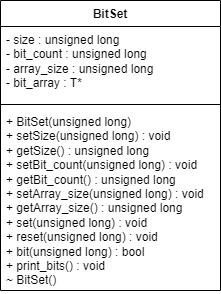

The diagram above was exported from draw.io. Its source (the exported page's mxGraphModel, read from the mxfile embedded in the PNG):
<mxGraphModel dx="1434" dy="796" grid="1" gridSize="10" guides="1" tooltips="1" connect="1" arrows="1" fold="1" page="1" pageScale="1" pageWidth="827" pageHeight="1169" math="0" shadow="0">
  <root>
    <mxCell id="WIyWlLk6GJQsqaUBKTNV-0" />
    <mxCell id="WIyWlLk6GJQsqaUBKTNV-1" parent="WIyWlLk6GJQsqaUBKTNV-0" />
    <mxCell id="t3b6Q5HkLVcCKv3l5xJR-9" value="BitSet" style="swimlane;fontStyle=1;align=center;verticalAlign=top;childLayout=stackLayout;horizontal=1;startSize=26;horizontalStack=0;resizeParent=1;resizeParentMax=0;resizeLast=0;collapsible=1;marginBottom=0;whiteSpace=wrap;html=1;" vertex="1" parent="WIyWlLk6GJQsqaUBKTNV-1">
      <mxGeometry x="240" y="200" width="220" height="290" as="geometry" />
    </mxCell>
    <mxCell id="t3b6Q5HkLVcCKv3l5xJR-10" value="- size : unsigned long&lt;br&gt;- bit_count : unsigned long&lt;br&gt;- array_size : unsigned long&lt;br&gt;- bit_array : T*" style="text;strokeColor=none;fillColor=none;align=left;verticalAlign=top;spacingLeft=4;spacingRight=4;overflow=hidden;rotatable=0;points=[[0,0.5],[1,0.5]];portConstraint=eastwest;whiteSpace=wrap;html=1;" vertex="1" parent="t3b6Q5HkLVcCKv3l5xJR-9">
      <mxGeometry y="26" width="220" height="74" as="geometry" />
    </mxCell>
    <mxCell id="t3b6Q5HkLVcCKv3l5xJR-11" value="" style="line;strokeWidth=1;fillColor=none;align=left;verticalAlign=middle;spacingTop=-1;spacingLeft=3;spacingRight=3;rotatable=0;labelPosition=right;points=[];portConstraint=eastwest;strokeColor=inherit;" vertex="1" parent="t3b6Q5HkLVcCKv3l5xJR-9">
      <mxGeometry y="100" width="220" height="8" as="geometry" />
    </mxCell>
    <mxCell id="t3b6Q5HkLVcCKv3l5xJR-12" value="+ BitSet(unsigned long)&lt;br&gt;+ setSize(unsigned long) : void&lt;br&gt;+ getSize() : unsigned long&lt;br&gt;+ setBit_count(unsigned long) : void&lt;br&gt;+ getBit_count() : unsigned long&lt;br&gt;+ setArray_size(unsigned long) : void&lt;br&gt;+ getArray_size() : unsigned long&lt;br&gt;+ set(unsigned long) : void&lt;br&gt;+ reset(unsigned long) : void&lt;br&gt;+ bit(unsigned long) : bool&lt;br&gt;+ print_bits() : void&lt;br&gt;~ BitSet()" style="text;strokeColor=none;fillColor=none;align=left;verticalAlign=top;spacingLeft=4;spacingRight=4;overflow=hidden;rotatable=0;points=[[0,0.5],[1,0.5]];portConstraint=eastwest;whiteSpace=wrap;html=1;" vertex="1" parent="t3b6Q5HkLVcCKv3l5xJR-9">
      <mxGeometry y="108" width="220" height="182" as="geometry" />
    </mxCell>
  </root>
</mxGraphModel>